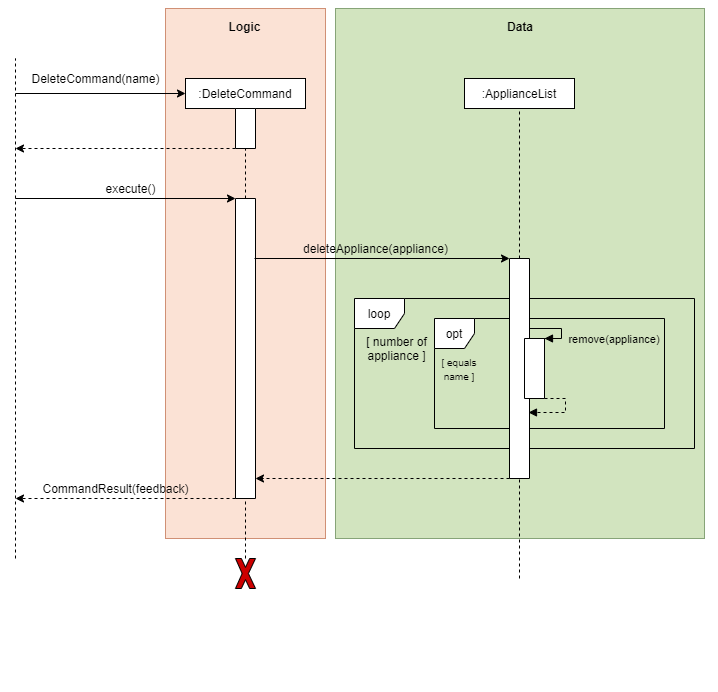

The diagram above was exported from draw.io. Its source (the exported page's mxGraphModel, read from the mxfile embedded in the PNG):
<mxGraphModel dx="803" dy="808" grid="1" gridSize="10" guides="1" tooltips="1" connect="1" arrows="1" fold="1" page="1" pageScale="1" pageWidth="850" pageHeight="1100" math="0" shadow="0">
  <root>
    <mxCell id="0" />
    <mxCell id="1" parent="0" />
    <mxCell id="2" value="" style="group;fillColor=#fff2cc;opacity=65;strokeColor=#d6b656;" vertex="1" connectable="0" parent="1">
      <mxGeometry x="230" y="70" width="160" height="530" as="geometry" />
    </mxCell>
    <mxCell id="3" value="" style="rounded=0;whiteSpace=wrap;html=1;fillColor=#f8cecc;strokeColor=#b85450;opacity=50;" vertex="1" parent="2">
      <mxGeometry width="160" height="530" as="geometry" />
    </mxCell>
    <mxCell id="4" value="&lt;b&gt;Logic&lt;/b&gt;" style="text;html=1;strokeColor=none;fillColor=none;align=center;verticalAlign=middle;whiteSpace=wrap;rounded=0;opacity=50;" vertex="1" parent="2">
      <mxGeometry x="59.45945945945946" y="8.833333333333332" width="41.08108108108108" height="17.666666666666664" as="geometry" />
    </mxCell>
    <mxCell id="5" value="" style="endArrow=none;dashed=1;html=1;entryX=1;entryY=0.5;entryDx=0;entryDy=0;exitX=0;exitY=0.5;exitDx=0;exitDy=0;" edge="1" source="8" target="18" parent="1">
      <mxGeometry width="50" height="50" relative="1" as="geometry">
        <mxPoint x="260" y="870" as="sourcePoint" />
        <mxPoint x="260" y="140" as="targetPoint" />
      </mxGeometry>
    </mxCell>
    <mxCell id="6" value="" style="endArrow=none;dashed=1;html=1;entryX=0.5;entryY=1;entryDx=0;entryDy=0;" edge="1" source="18" target="7" parent="1">
      <mxGeometry width="50" height="50" relative="1" as="geometry">
        <mxPoint x="260" y="800" as="sourcePoint" />
        <mxPoint x="470" y="390" as="targetPoint" />
      </mxGeometry>
    </mxCell>
    <mxCell id="7" value=":DeleteCommand" style="rounded=0;whiteSpace=wrap;html=1;" vertex="1" parent="1">
      <mxGeometry x="250" y="140" width="120" height="30" as="geometry" />
    </mxCell>
    <mxCell id="8" value="" style="rounded=0;whiteSpace=wrap;html=1;direction=south;" vertex="1" parent="1">
      <mxGeometry x="300" y="260" width="20" height="300" as="geometry" />
    </mxCell>
    <mxCell id="9" value="" style="endArrow=classic;html=1;entryX=0;entryY=0.5;entryDx=0;entryDy=0;" edge="1" target="7" parent="1">
      <mxGeometry width="50" height="50" relative="1" as="geometry">
        <mxPoint x="80" y="155" as="sourcePoint" />
        <mxPoint x="200" y="130" as="targetPoint" />
      </mxGeometry>
    </mxCell>
    <mxCell id="10" value="" style="endArrow=classic;html=1;dashed=1;exitX=1;exitY=1;exitDx=0;exitDy=0;" edge="1" source="18" parent="1">
      <mxGeometry width="50" height="50" relative="1" as="geometry">
        <mxPoint x="245" y="210" as="sourcePoint" />
        <mxPoint x="80" y="210" as="targetPoint" />
      </mxGeometry>
    </mxCell>
    <mxCell id="11" value="" style="endArrow=none;dashed=1;html=1;" edge="1" parent="1">
      <mxGeometry width="50" height="50" relative="1" as="geometry">
        <mxPoint x="80" y="620" as="sourcePoint" />
        <mxPoint x="80" y="120" as="targetPoint" />
      </mxGeometry>
    </mxCell>
    <mxCell id="12" value="DeleteCommand(name)" style="text;html=1;align=center;verticalAlign=middle;resizable=0;points=[];autosize=1;" vertex="1" parent="1">
      <mxGeometry x="90" y="130" width="140" height="20" as="geometry" />
    </mxCell>
    <mxCell id="13" value="" style="endArrow=classic;html=1;entryX=0;entryY=1;entryDx=0;entryDy=0;" edge="1" target="8" parent="1">
      <mxGeometry width="50" height="50" relative="1" as="geometry">
        <mxPoint x="80" y="260" as="sourcePoint" />
        <mxPoint x="250" y="260.0000000000007" as="targetPoint" />
      </mxGeometry>
    </mxCell>
    <mxCell id="14" value="execute()" style="text;html=1;align=center;verticalAlign=middle;resizable=0;points=[];autosize=1;" vertex="1" parent="1">
      <mxGeometry x="160" y="240" width="70" height="20" as="geometry" />
    </mxCell>
    <mxCell id="15" value="" style="endArrow=classic;html=1;exitX=1;exitY=1;exitDx=0;exitDy=0;dashed=1;" edge="1" source="8" parent="1">
      <mxGeometry width="50" height="50" relative="1" as="geometry">
        <mxPoint x="250" y="849.9999999999993" as="sourcePoint" />
        <mxPoint x="80" y="560" as="targetPoint" />
      </mxGeometry>
    </mxCell>
    <mxCell id="16" style="edgeStyle=orthogonalEdgeStyle;rounded=0;orthogonalLoop=1;jettySize=auto;html=1;exitX=0.5;exitY=1;exitDx=0;exitDy=0;dashed=1;" edge="1" parent="1">
      <mxGeometry relative="1" as="geometry">
        <mxPoint x="190" y="370" as="sourcePoint" />
        <mxPoint x="190" y="370" as="targetPoint" />
      </mxGeometry>
    </mxCell>
    <mxCell id="17" value="" style="endArrow=none;dashed=1;html=1;entryX=0.5;entryY=1;entryDx=0;entryDy=0;" edge="1" parent="1">
      <mxGeometry width="50" height="50" relative="1" as="geometry">
        <mxPoint x="485" y="740" as="sourcePoint" />
        <mxPoint x="485" y="740" as="targetPoint" />
      </mxGeometry>
    </mxCell>
    <mxCell id="18" value="" style="rounded=0;whiteSpace=wrap;html=1;direction=south;" vertex="1" parent="1">
      <mxGeometry x="300" y="170" width="20" height="40" as="geometry" />
    </mxCell>
    <mxCell id="19" value="" style="endArrow=none;dashed=1;html=1;entryX=1;entryY=0.5;entryDx=0;entryDy=0;" edge="1" source="20" target="8" parent="1">
      <mxGeometry width="50" height="50" relative="1" as="geometry">
        <mxPoint x="400" y="685" as="sourcePoint" />
        <mxPoint x="750" y="470" as="targetPoint" />
      </mxGeometry>
    </mxCell>
    <mxCell id="20" value="" style="verticalLabelPosition=bottom;verticalAlign=top;html=1;shape=mxgraph.basic.x;fillColor=#CC0000;" vertex="1" parent="1">
      <mxGeometry x="300" y="620" width="20" height="30" as="geometry" />
    </mxCell>
    <mxCell id="21" value="CommandResult(feedback)" style="text;html=1;align=center;verticalAlign=middle;resizable=0;points=[];autosize=1;" vertex="1" parent="1">
      <mxGeometry x="100" y="540" width="160" height="20" as="geometry" />
    </mxCell>
    <mxCell id="22" value="" style="group" vertex="1" connectable="0" parent="1">
      <mxGeometry x="429" y="320" width="340" height="280" as="geometry" />
    </mxCell>
    <mxCell id="23" value="" style="group;strokeColor=#36393d;fillColor=#B6D17C;opacity=65;" vertex="1" connectable="0" parent="22">
      <mxGeometry x="-29" y="-250" width="369" height="530" as="geometry" />
    </mxCell>
    <mxCell id="24" value="" style="group" vertex="1" connectable="0" parent="23">
      <mxGeometry width="369" height="530" as="geometry" />
    </mxCell>
    <mxCell id="25" value="" style="rounded=0;whiteSpace=wrap;html=1;fillColor=#d5e8d4;strokeColor=#82b366;opacity=50;" vertex="1" parent="24">
      <mxGeometry width="369" height="530" as="geometry" />
    </mxCell>
    <mxCell id="26" value="&lt;b&gt;Data&lt;/b&gt;" style="text;html=1;strokeColor=none;fillColor=none;align=center;verticalAlign=middle;whiteSpace=wrap;rounded=0;opacity=50;" vertex="1" parent="24">
      <mxGeometry x="144.6081081081081" y="8.833333333333332" width="79.78378378378379" height="17.666666666666664" as="geometry" />
    </mxCell>
    <mxCell id="27" value="opt" style="shape=umlFrame;whiteSpace=wrap;html=1;width=40;height=30;" vertex="1" parent="22">
      <mxGeometry x="70" y="60" width="230" height="110" as="geometry" />
    </mxCell>
    <mxCell id="28" value="loop" style="shape=umlFrame;whiteSpace=wrap;html=1;width=50;height=30;" vertex="1" parent="22">
      <mxGeometry x="-10" y="40" width="340" height="150" as="geometry" />
    </mxCell>
    <mxCell id="29" value="" style="rounded=0;whiteSpace=wrap;html=1;direction=south;" vertex="1" parent="22">
      <mxGeometry x="145" width="20" height="220" as="geometry" />
    </mxCell>
    <mxCell id="30" value="" style="rounded=0;whiteSpace=wrap;html=1;direction=south;" vertex="1" parent="22">
      <mxGeometry x="160" y="80" width="20" height="60" as="geometry" />
    </mxCell>
    <mxCell id="31" value="[ number of appliance ]" style="text;html=1;strokeColor=none;fillColor=none;align=center;verticalAlign=middle;whiteSpace=wrap;rounded=0;" vertex="1" parent="22">
      <mxGeometry y="80" width="65" height="20" as="geometry" />
    </mxCell>
    <mxCell id="32" value="&lt;font style=&quot;font-size: 10px&quot;&gt;[ equals name ]&lt;/font&gt;" style="text;html=1;strokeColor=none;fillColor=none;align=center;verticalAlign=middle;whiteSpace=wrap;rounded=0;" vertex="1" parent="22">
      <mxGeometry x="65" y="100" width="60" height="20" as="geometry" />
    </mxCell>
    <mxCell id="33" value="" style="edgeStyle=orthogonalEdgeStyle;html=1;align=left;spacingLeft=2;endArrow=block;rounded=0;fontSize=10;fontColor=#000000;exitX=0.952;exitY=0.074;exitDx=0;exitDy=0;exitPerimeter=0;" edge="1" parent="22">
      <mxGeometry x="0.4237" relative="1" as="geometry">
        <mxPoint x="165.00000000000023" y="70.00000000000011" as="sourcePoint" />
        <Array as="points">
          <mxPoint x="197" y="70" />
          <mxPoint x="197" y="80" />
          <mxPoint x="180" y="80" />
        </Array>
        <mxPoint x="180" y="80" as="targetPoint" />
        <mxPoint as="offset" />
      </mxGeometry>
    </mxCell>
    <mxCell id="34" value="" style="edgeStyle=orthogonalEdgeStyle;html=1;align=left;spacingLeft=2;endArrow=block;rounded=0;fontSize=10;fontColor=#000000;exitX=0.952;exitY=0.074;exitDx=0;exitDy=0;exitPerimeter=0;entryX=0.7;entryY=0.05;entryDx=0;entryDy=0;entryPerimeter=0;dashed=1;" edge="1" parent="22" target="29">
      <mxGeometry relative="1" as="geometry">
        <mxPoint x="180.00000000000023" y="140.0000000000001" as="sourcePoint" />
        <Array as="points">
          <mxPoint x="201" y="140" />
          <mxPoint x="201" y="154" />
        </Array>
        <mxPoint x="170" y="154" as="targetPoint" />
      </mxGeometry>
    </mxCell>
    <mxCell id="35" value="&lt;font style=&quot;font-size: 11px&quot;&gt;remove(appliance)&lt;/font&gt;" style="text;html=1;strokeColor=none;fillColor=none;align=center;verticalAlign=middle;whiteSpace=wrap;rounded=0;" vertex="1" parent="22">
      <mxGeometry x="230" y="70" width="40" height="20" as="geometry" />
    </mxCell>
    <mxCell id="36" value="deleteAppliance(appliance)" style="text;html=1;align=center;verticalAlign=middle;resizable=0;points=[];autosize=1;" vertex="1" parent="1">
      <mxGeometry x="360" y="300" width="160" height="20" as="geometry" />
    </mxCell>
    <mxCell id="37" value=":ApplianceList" style="rounded=0;whiteSpace=wrap;html=1;" vertex="1" parent="1">
      <mxGeometry x="529" y="140" width="110" height="30" as="geometry" />
    </mxCell>
    <mxCell id="38" value="" style="endArrow=none;dashed=1;html=1;entryX=0.5;entryY=1;entryDx=0;entryDy=0;" edge="1" source="29" target="37" parent="1">
      <mxGeometry width="50" height="50" relative="1" as="geometry">
        <mxPoint x="864" y="800" as="sourcePoint" />
        <mxPoint x="479" y="470" as="targetPoint" />
      </mxGeometry>
    </mxCell>
    <mxCell id="39" value="" style="endArrow=classic;html=1;entryX=0;entryY=1;entryDx=0;entryDy=0;exitX=0.2;exitY=0.05;exitDx=0;exitDy=0;exitPerimeter=0;" edge="1" source="8" target="29" parent="1">
      <mxGeometry width="50" height="50" relative="1" as="geometry">
        <mxPoint x="520" y="420" as="sourcePoint" />
        <mxPoint x="750" y="470" as="targetPoint" />
      </mxGeometry>
    </mxCell>
    <mxCell id="40" value="" style="endArrow=classic;html=1;exitX=1;exitY=1;exitDx=0;exitDy=0;dashed=1;" edge="1" source="29" parent="1">
      <mxGeometry width="50" height="50" relative="1" as="geometry">
        <mxPoint x="700" y="520" as="sourcePoint" />
        <mxPoint x="320" y="540" as="targetPoint" />
      </mxGeometry>
    </mxCell>
    <mxCell id="41" value="" style="endArrow=none;dashed=1;html=1;entryX=1;entryY=0.5;entryDx=0;entryDy=0;" edge="1" target="29" parent="1">
      <mxGeometry width="50" height="50" relative="1" as="geometry">
        <mxPoint x="584" y="640" as="sourcePoint" />
        <mxPoint x="864" y="790" as="targetPoint" />
      </mxGeometry>
    </mxCell>
  </root>
</mxGraphModel>